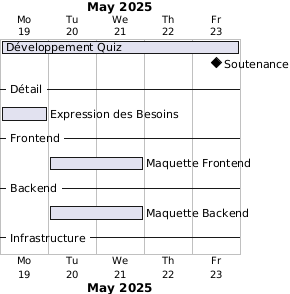

The diagram above was rendered by PlantUML. Its source (embedded in the PNG):
@startgantt Diagramme de Gantt
printscale daily zoom 3
project starts 2025-05-19
[Développement Quiz] requires 5 days
[Soutenance] happens at 2025-05-23
-- Détail --
[Expression des Besoins] lasts 1 day
-- Frontend --
[Maquette Frontend] lasts 2 days
[Maquette Frontend] starts at 2025-05-20
-- Backend --
[Maquette Backend] lasts 2 days
[Maquette Backend] starts at 2025-05-20
-- Infrastructure --
@endgantt